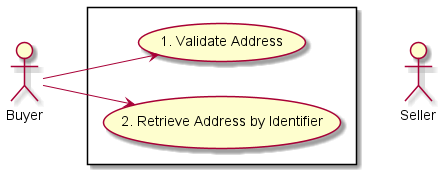

The diagram above was rendered by PlantUML. Its source (embedded in the PNG):
@startuml

actor Seller

left to right direction
actor Buyer

rectangle {

Seller -[hidden]up-> (2. Retrieve Address by Identifier)
Seller -[hidden]up-> (1. Validate Address)

Buyer --> (1. Validate Address)
Buyer --> (2. Retrieve Address by Identifier)
}

@enduml